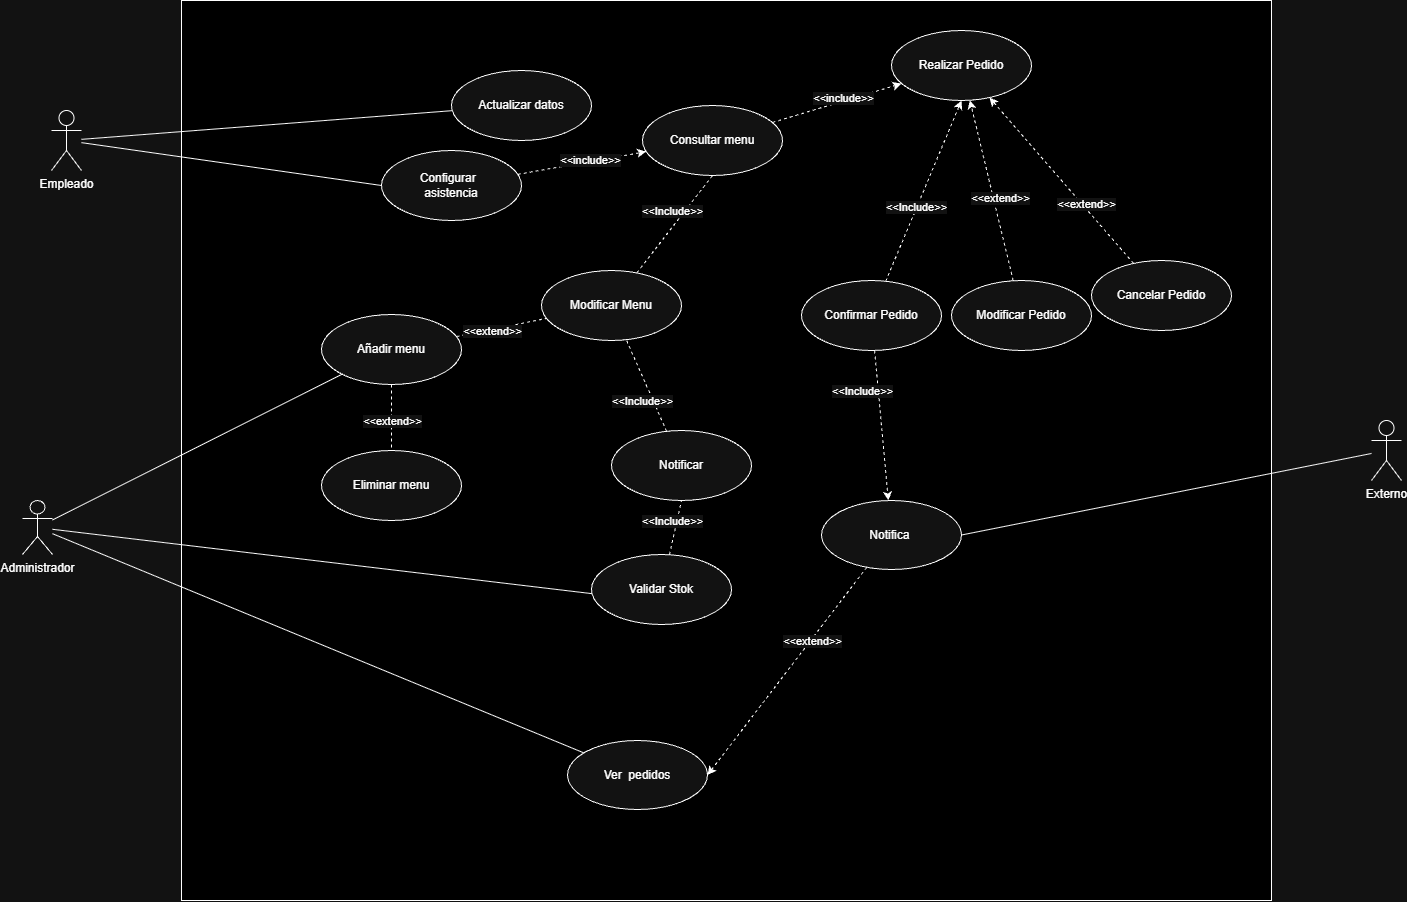

The diagram above was exported from draw.io. Its source (the exported page's mxGraphModel, read from the mxfile embedded in the PNG):
<mxGraphModel dx="2667" dy="905" grid="1" gridSize="10" guides="1" tooltips="1" connect="1" arrows="1" fold="1" page="1" pageScale="1" pageWidth="827" pageHeight="1169" math="0" shadow="0">
  <root>
    <mxCell id="0" />
    <mxCell id="1" parent="0" />
    <mxCell id="MnFLImPUdD6Si3NpoNZ5-2" parent="1" style="whiteSpace=wrap;html=1;fillColor=light-dark(#FFFFFF,#000000);" value="" vertex="1">
      <mxGeometry height="900" width="1090" x="180" y="80" as="geometry" />
    </mxCell>
    <mxCell id="MnFLImPUdD6Si3NpoNZ5-3" parent="1" style="shape=umlActor;verticalLabelPosition=bottom;verticalAlign=top;html=1;" value="Empleado" vertex="1">
      <mxGeometry height="60" width="30" x="50" y="190" as="geometry" />
    </mxCell>
    <mxCell id="KLb_mREMQs7EB5VfM-27-49" edge="1" parent="1" source="MnFLImPUdD6Si3NpoNZ5-7" style="edgeStyle=none;shape=connector;rounded=0;orthogonalLoop=1;jettySize=auto;html=1;strokeColor=default;align=center;verticalAlign=middle;fontFamily=Helvetica;fontSize=11;fontColor=default;labelBackgroundColor=default;endArrow=classic;endFill=1;">
      <mxGeometry relative="1" as="geometry">
        <mxPoint x="621.8996173125665" y="676.9015761128458" as="targetPoint" />
      </mxGeometry>
    </mxCell>
    <mxCell id="KLb_mREMQs7EB5VfM-27-50" edge="1" parent="1" source="MnFLImPUdD6Si3NpoNZ5-7" style="edgeStyle=none;rounded=0;orthogonalLoop=1;jettySize=auto;html=1;strokeColor=default;align=center;verticalAlign=middle;fontFamily=Helvetica;fontSize=11;fontColor=default;labelBackgroundColor=default;endArrow=none;endFill=0;" target="MnFLImPUdD6Si3NpoNZ5-17">
      <mxGeometry relative="1" as="geometry" />
    </mxCell>
    <mxCell id="xZDT7XrQIxrVOe6_N0D7-10" edge="1" parent="1" source="MnFLImPUdD6Si3NpoNZ5-7" style="edgeStyle=none;shape=connector;rounded=0;orthogonalLoop=1;jettySize=auto;html=1;strokeColor=default;align=center;verticalAlign=middle;fontFamily=Helvetica;fontSize=11;fontColor=default;labelBackgroundColor=default;endArrow=none;endFill=0;" target="xZDT7XrQIxrVOe6_N0D7-5">
      <mxGeometry relative="1" as="geometry" />
    </mxCell>
    <mxCell id="MnFLImPUdD6Si3NpoNZ5-7" parent="1" style="shape=umlActor;verticalLabelPosition=bottom;verticalAlign=top;html=1;" value="Administrador" vertex="1">
      <mxGeometry height="54" width="30" x="21" y="580" as="geometry" />
    </mxCell>
    <mxCell id="KLb_mREMQs7EB5VfM-27-19" edge="1" parent="1" source="MnFLImPUdD6Si3NpoNZ5-9" style="edgeStyle=none;shape=connector;rounded=0;orthogonalLoop=1;jettySize=auto;html=1;dashed=1;strokeColor=default;align=center;verticalAlign=middle;fontFamily=Helvetica;fontSize=11;fontColor=default;labelBackgroundColor=default;endArrow=classic;endFill=1;" target="MnFLImPUdD6Si3NpoNZ5-22">
      <mxGeometry relative="1" as="geometry" />
    </mxCell>
    <mxCell id="KLb_mREMQs7EB5VfM-27-21" connectable="0" parent="KLb_mREMQs7EB5VfM-27-19" style="edgeLabel;html=1;align=center;verticalAlign=middle;resizable=0;points=[];fontFamily=Helvetica;fontSize=11;fontColor=default;labelBackgroundColor=default;" value="&amp;lt;&amp;lt;extend&amp;gt;&amp;gt;" vertex="1">
      <mxGeometry relative="1" x="-0.1065" y="-6" as="geometry">
        <mxPoint as="offset" />
      </mxGeometry>
    </mxCell>
    <mxCell id="MnFLImPUdD6Si3NpoNZ5-9" parent="1" style="ellipse;whiteSpace=wrap;html=1;" value="Modificar Pedido" vertex="1">
      <mxGeometry height="70" width="140" x="950" y="360" as="geometry" />
    </mxCell>
    <mxCell id="MnFLImPUdD6Si3NpoNZ5-50" edge="1" parent="1" source="MnFLImPUdD6Si3NpoNZ5-10" style="edgeStyle=none;shape=connector;rounded=0;orthogonalLoop=1;jettySize=auto;html=1;exitX=0;exitY=0.5;exitDx=0;exitDy=0;strokeColor=default;align=center;verticalAlign=middle;fontFamily=Helvetica;fontSize=11;fontColor=default;labelBackgroundColor=default;endArrow=none;endFill=0;" target="MnFLImPUdD6Si3NpoNZ5-3">
      <mxGeometry relative="1" as="geometry" />
    </mxCell>
    <mxCell id="KLb_mREMQs7EB5VfM-27-14" edge="1" parent="1" source="MnFLImPUdD6Si3NpoNZ5-10" style="edgeStyle=none;shape=connector;rounded=0;orthogonalLoop=1;jettySize=auto;html=1;dashed=1;strokeColor=default;align=center;verticalAlign=middle;fontFamily=Helvetica;fontSize=11;fontColor=default;labelBackgroundColor=default;endArrow=classic;endFill=1;" target="MnFLImPUdD6Si3NpoNZ5-26">
      <mxGeometry relative="1" as="geometry" />
    </mxCell>
    <mxCell id="KLb_mREMQs7EB5VfM-27-16" connectable="0" parent="KLb_mREMQs7EB5VfM-27-14" style="edgeLabel;html=1;align=center;verticalAlign=middle;resizable=0;points=[];fontFamily=Helvetica;fontSize=11;fontColor=default;labelBackgroundColor=default;" value="&amp;lt;&amp;lt;include&amp;gt;&amp;gt;" vertex="1">
      <mxGeometry relative="1" x="0.1035" y="2" as="geometry">
        <mxPoint as="offset" />
      </mxGeometry>
    </mxCell>
    <mxCell id="MnFLImPUdD6Si3NpoNZ5-10" parent="1" style="ellipse;whiteSpace=wrap;html=1;" value="Configurar&amp;nbsp;&amp;nbsp;&lt;div&gt;asistencia&lt;/div&gt;" vertex="1">
      <mxGeometry height="70" width="140" x="380" y="230" as="geometry" />
    </mxCell>
    <mxCell id="KLb_mREMQs7EB5VfM-27-20" edge="1" parent="1" source="MnFLImPUdD6Si3NpoNZ5-11" style="edgeStyle=none;shape=connector;rounded=0;orthogonalLoop=1;jettySize=auto;html=1;entryX=0.5;entryY=1;entryDx=0;entryDy=0;dashed=1;strokeColor=default;align=center;verticalAlign=middle;fontFamily=Helvetica;fontSize=11;fontColor=default;labelBackgroundColor=default;endArrow=classic;endFill=1;" target="MnFLImPUdD6Si3NpoNZ5-22">
      <mxGeometry relative="1" as="geometry" />
    </mxCell>
    <mxCell id="KLb_mREMQs7EB5VfM-27-37" edge="1" parent="1" source="MnFLImPUdD6Si3NpoNZ5-11" style="edgeStyle=none;shape=connector;rounded=0;orthogonalLoop=1;jettySize=auto;html=1;dashed=1;strokeColor=default;align=center;verticalAlign=middle;fontFamily=Helvetica;fontSize=11;fontColor=default;labelBackgroundColor=default;endArrow=classic;endFill=1;" target="KLb_mREMQs7EB5VfM-27-34">
      <mxGeometry relative="1" as="geometry" />
    </mxCell>
    <mxCell id="MnFLImPUdD6Si3NpoNZ5-11" parent="1" style="ellipse;whiteSpace=wrap;html=1;" value="Confirmar Pedido" vertex="1">
      <mxGeometry height="70" width="140" x="800" y="360" as="geometry" />
    </mxCell>
    <mxCell id="MnFLImPUdD6Si3NpoNZ5-17" parent="1" style="ellipse;whiteSpace=wrap;html=1;" value="Ver&amp;nbsp; pedidos" vertex="1">
      <mxGeometry height="69" width="140" x="566" y="820" as="geometry" />
    </mxCell>
    <mxCell id="KLb_mREMQs7EB5VfM-27-18" edge="1" parent="1" source="MnFLImPUdD6Si3NpoNZ5-21" style="edgeStyle=none;shape=connector;rounded=0;orthogonalLoop=1;jettySize=auto;html=1;dashed=1;strokeColor=default;align=center;verticalAlign=middle;fontFamily=Helvetica;fontSize=11;fontColor=default;labelBackgroundColor=default;endArrow=classic;endFill=1;" target="MnFLImPUdD6Si3NpoNZ5-22">
      <mxGeometry relative="1" as="geometry" />
    </mxCell>
    <mxCell id="KLb_mREMQs7EB5VfM-27-22" connectable="0" parent="KLb_mREMQs7EB5VfM-27-18" style="edgeLabel;html=1;align=center;verticalAlign=middle;resizable=0;points=[];fontFamily=Helvetica;fontSize=11;fontColor=default;labelBackgroundColor=default;" value="&amp;lt;&amp;lt;extend&amp;gt;&amp;gt;" vertex="1">
      <mxGeometry relative="1" x="-0.307" y="-3" as="geometry">
        <mxPoint as="offset" />
      </mxGeometry>
    </mxCell>
    <mxCell id="MnFLImPUdD6Si3NpoNZ5-21" parent="1" style="ellipse;whiteSpace=wrap;html=1;" value="&lt;div&gt;Cancelar Pedido&lt;/div&gt;" vertex="1">
      <mxGeometry height="70" width="140" x="1090" y="340" as="geometry" />
    </mxCell>
    <mxCell id="MnFLImPUdD6Si3NpoNZ5-22" parent="1" style="ellipse;whiteSpace=wrap;html=1;" value="Realizar Pedido" vertex="1">
      <mxGeometry height="70" width="140" x="890" y="110" as="geometry" />
    </mxCell>
    <mxCell id="KLb_mREMQs7EB5VfM-27-40" edge="1" parent="1" source="MnFLImPUdD6Si3NpoNZ5-25" style="edgeStyle=none;shape=connector;rounded=0;orthogonalLoop=1;jettySize=auto;html=1;entryX=1;entryY=0.5;entryDx=0;entryDy=0;strokeColor=default;align=center;verticalAlign=middle;fontFamily=Helvetica;fontSize=11;fontColor=default;labelBackgroundColor=default;endArrow=none;endFill=0;" target="KLb_mREMQs7EB5VfM-27-34">
      <mxGeometry relative="1" as="geometry" />
    </mxCell>
    <mxCell id="MnFLImPUdD6Si3NpoNZ5-25" parent="1" style="shape=umlActor;verticalLabelPosition=bottom;verticalAlign=top;html=1;" value="Externo" vertex="1">
      <mxGeometry height="60" width="30" x="1370" y="500" as="geometry" />
    </mxCell>
    <mxCell id="KLb_mREMQs7EB5VfM-27-15" edge="1" parent="1" source="MnFLImPUdD6Si3NpoNZ5-26" style="edgeStyle=none;shape=connector;rounded=0;orthogonalLoop=1;jettySize=auto;html=1;dashed=1;strokeColor=default;align=center;verticalAlign=middle;fontFamily=Helvetica;fontSize=11;fontColor=default;labelBackgroundColor=default;endArrow=classic;endFill=1;" target="MnFLImPUdD6Si3NpoNZ5-22">
      <mxGeometry relative="1" as="geometry" />
    </mxCell>
    <mxCell id="KLb_mREMQs7EB5VfM-27-17" connectable="0" parent="KLb_mREMQs7EB5VfM-27-15" style="edgeLabel;html=1;align=center;verticalAlign=middle;resizable=0;points=[];fontFamily=Helvetica;fontSize=11;fontColor=default;labelBackgroundColor=default;" value="&amp;lt;&amp;lt;include&amp;gt;&amp;gt;" vertex="1">
      <mxGeometry relative="1" x="0.0994" y="5" as="geometry">
        <mxPoint y="1" as="offset" />
      </mxGeometry>
    </mxCell>
    <mxCell id="MnFLImPUdD6Si3NpoNZ5-26" parent="1" style="ellipse;whiteSpace=wrap;html=1;" value="Consultar menu" vertex="1">
      <mxGeometry height="70" width="140" x="641" y="185" as="geometry" />
    </mxCell>
    <mxCell id="MnFLImPUdD6Si3NpoNZ5-46" edge="1" parent="1" source="MnFLImPUdD6Si3NpoNZ5-29" style="edgeStyle=none;shape=connector;rounded=0;orthogonalLoop=1;jettySize=auto;html=1;strokeColor=default;align=center;verticalAlign=middle;fontFamily=Helvetica;fontSize=11;fontColor=default;labelBackgroundColor=default;endArrow=none;endFill=0;" target="MnFLImPUdD6Si3NpoNZ5-3">
      <mxGeometry relative="1" as="geometry" />
    </mxCell>
    <mxCell id="MnFLImPUdD6Si3NpoNZ5-29" parent="1" style="ellipse;whiteSpace=wrap;html=1;" value="Actualizar datos" vertex="1">
      <mxGeometry height="70" width="140" x="450" y="150" as="geometry" />
    </mxCell>
    <mxCell id="KLb_mREMQs7EB5VfM-27-27" edge="1" parent="1" source="MnFLImPUdD6Si3NpoNZ5-11" style="edgeStyle=none;shape=connector;rounded=0;orthogonalLoop=1;jettySize=auto;html=1;exitX=1;exitY=0;exitDx=0;exitDy=0;dashed=1;strokeColor=default;align=center;verticalAlign=middle;fontFamily=Helvetica;fontSize=11;fontColor=default;labelBackgroundColor=default;endArrow=classic;endFill=1;" target="MnFLImPUdD6Si3NpoNZ5-11">
      <mxGeometry relative="1" as="geometry" />
    </mxCell>
    <mxCell id="KLb_mREMQs7EB5VfM-27-32" connectable="0" parent="1" style="edgeLabel;html=1;align=center;verticalAlign=middle;resizable=0;points=[];fontFamily=Helvetica;fontSize=11;fontColor=default;labelBackgroundColor=default;" value="&amp;lt;&amp;lt;Include&amp;gt;&amp;gt;" vertex="1">
      <mxGeometry x="950" y="280" as="geometry">
        <mxPoint x="-36" y="6" as="offset" />
      </mxGeometry>
    </mxCell>
    <mxCell id="KLb_mREMQs7EB5VfM-27-38" edge="1" parent="1" source="KLb_mREMQs7EB5VfM-27-34" style="edgeStyle=none;shape=connector;rounded=0;orthogonalLoop=1;jettySize=auto;html=1;entryX=1;entryY=0.5;entryDx=0;entryDy=0;dashed=1;strokeColor=default;align=center;verticalAlign=middle;fontFamily=Helvetica;fontSize=11;fontColor=default;labelBackgroundColor=default;endArrow=classic;endFill=1;" target="MnFLImPUdD6Si3NpoNZ5-17">
      <mxGeometry relative="1" as="geometry" />
    </mxCell>
    <mxCell id="KLb_mREMQs7EB5VfM-27-34" parent="1" style="ellipse;whiteSpace=wrap;html=1;" value="Notifica&amp;nbsp;" vertex="1">
      <mxGeometry height="69" width="140" x="820" y="580" as="geometry" />
    </mxCell>
    <mxCell id="KLb_mREMQs7EB5VfM-27-41" connectable="0" parent="1" style="edgeLabel;html=1;align=center;verticalAlign=middle;resizable=0;points=[];fontFamily=Helvetica;fontSize=11;fontColor=default;labelBackgroundColor=default;" value="&amp;lt;&amp;lt;Include&amp;gt;&amp;gt;" vertex="1">
      <mxGeometry x="896" y="464" as="geometry">
        <mxPoint x="-36" y="6" as="offset" />
      </mxGeometry>
    </mxCell>
    <mxCell id="KLb_mREMQs7EB5VfM-27-42" connectable="0" parent="1" style="edgeLabel;html=1;align=center;verticalAlign=middle;resizable=0;points=[];fontFamily=Helvetica;fontSize=11;fontColor=default;labelBackgroundColor=default;" value="&amp;lt;&amp;lt;extend&amp;gt;&amp;gt;" vertex="1">
      <mxGeometry x="810" y="720" as="geometry" />
    </mxCell>
    <mxCell id="KLb_mREMQs7EB5VfM-27-44" edge="1" parent="1" style="edgeStyle=none;shape=connector;rounded=0;orthogonalLoop=1;jettySize=auto;html=1;exitX=0.5;exitY=1;exitDx=0;exitDy=0;dashed=1;strokeColor=default;align=center;verticalAlign=middle;fontFamily=Helvetica;fontSize=11;fontColor=default;labelBackgroundColor=default;endArrow=classic;endFill=1;">
      <mxGeometry relative="1" as="geometry">
        <mxPoint x="631.5" y="503" as="sourcePoint" />
        <mxPoint x="631.5" y="503" as="targetPoint" />
      </mxGeometry>
    </mxCell>
    <mxCell id="KLb_mREMQs7EB5VfM-27-46" edge="1" parent="1" style="edgeStyle=none;shape=connector;rounded=0;orthogonalLoop=1;jettySize=auto;html=1;exitX=0.5;exitY=1;exitDx=0;exitDy=0;dashed=1;strokeColor=default;align=center;verticalAlign=middle;fontFamily=Helvetica;fontSize=11;fontColor=default;labelBackgroundColor=default;endArrow=classic;endFill=1;">
      <mxGeometry relative="1" as="geometry">
        <mxPoint x="600.5" y="649" as="sourcePoint" />
        <mxPoint x="600.5" y="649" as="targetPoint" />
      </mxGeometry>
    </mxCell>
    <mxCell id="xZDT7XrQIxrVOe6_N0D7-3" parent="1" style="ellipse;whiteSpace=wrap;html=1;" value="Eliminar menu" vertex="1">
      <mxGeometry height="70" width="140" x="320" y="530" as="geometry" />
    </mxCell>
    <mxCell id="xZDT7XrQIxrVOe6_N0D7-23" edge="1" parent="1" source="xZDT7XrQIxrVOe6_N0D7-4" style="edgeStyle=none;shape=connector;rounded=0;orthogonalLoop=1;jettySize=auto;html=1;entryX=0.5;entryY=1;entryDx=0;entryDy=0;strokeColor=default;align=center;verticalAlign=middle;fontFamily=Helvetica;fontSize=11;fontColor=default;labelBackgroundColor=default;endArrow=none;endFill=0;dashed=1;" target="MnFLImPUdD6Si3NpoNZ5-26">
      <mxGeometry relative="1" as="geometry" />
    </mxCell>
    <mxCell id="xZDT7XrQIxrVOe6_N0D7-4" parent="1" style="ellipse;whiteSpace=wrap;html=1;" value="Modificar Menu" vertex="1">
      <mxGeometry height="70" width="140" x="540" y="350" as="geometry" />
    </mxCell>
    <mxCell id="xZDT7XrQIxrVOe6_N0D7-11" edge="1" parent="1" source="xZDT7XrQIxrVOe6_N0D7-5" style="edgeStyle=none;shape=connector;rounded=0;orthogonalLoop=1;jettySize=auto;html=1;strokeColor=default;align=center;verticalAlign=middle;fontFamily=Helvetica;fontSize=11;fontColor=default;labelBackgroundColor=default;endArrow=none;endFill=0;dashed=1;" target="xZDT7XrQIxrVOe6_N0D7-4">
      <mxGeometry relative="1" as="geometry" />
    </mxCell>
    <mxCell id="xZDT7XrQIxrVOe6_N0D7-12" edge="1" parent="1" source="xZDT7XrQIxrVOe6_N0D7-5" style="edgeStyle=none;shape=connector;rounded=0;orthogonalLoop=1;jettySize=auto;html=1;strokeColor=default;align=center;verticalAlign=middle;fontFamily=Helvetica;fontSize=11;fontColor=default;labelBackgroundColor=default;endArrow=none;endFill=0;dashed=1;" target="xZDT7XrQIxrVOe6_N0D7-3">
      <mxGeometry relative="1" as="geometry" />
    </mxCell>
    <mxCell id="xZDT7XrQIxrVOe6_N0D7-5" parent="1" style="ellipse;whiteSpace=wrap;html=1;" value="Añadir menu" vertex="1">
      <mxGeometry height="70" width="140" x="320" y="394" as="geometry" />
    </mxCell>
    <mxCell id="xZDT7XrQIxrVOe6_N0D7-13" connectable="0" parent="1" style="edgeLabel;html=1;align=center;verticalAlign=middle;resizable=0;points=[];fontFamily=Helvetica;fontSize=11;fontColor=default;labelBackgroundColor=default;" value="&amp;lt;&amp;lt;extend&amp;gt;&amp;gt;" vertex="1">
      <mxGeometry x="490" y="410" as="geometry" />
    </mxCell>
    <mxCell id="xZDT7XrQIxrVOe6_N0D7-14" connectable="0" parent="1" style="edgeLabel;html=1;align=center;verticalAlign=middle;resizable=0;points=[];fontFamily=Helvetica;fontSize=11;fontColor=default;labelBackgroundColor=default;" value="&amp;lt;&amp;lt;extend&amp;gt;&amp;gt;" vertex="1">
      <mxGeometry x="390" y="500" as="geometry" />
    </mxCell>
    <mxCell id="xZDT7XrQIxrVOe6_N0D7-18" edge="1" parent="1" source="xZDT7XrQIxrVOe6_N0D7-16" style="edgeStyle=none;shape=connector;rounded=0;orthogonalLoop=1;jettySize=auto;html=1;entryX=0.5;entryY=1;entryDx=0;entryDy=0;strokeColor=default;align=center;verticalAlign=middle;fontFamily=Helvetica;fontSize=11;fontColor=default;labelBackgroundColor=default;endArrow=none;endFill=0;dashed=1;" target="xZDT7XrQIxrVOe6_N0D7-17">
      <mxGeometry relative="1" as="geometry" />
    </mxCell>
    <mxCell id="xZDT7XrQIxrVOe6_N0D7-16" parent="1" style="ellipse;whiteSpace=wrap;html=1;" value="Validar Stok&lt;span style=&quot;color: rgba(0, 0, 0, 0); font-family: monospace; font-size: 0px; text-align: start; white-space: nowrap;&quot;&gt;%3CmxGraphModel%3E%3Croot%3E%3CmxCell%20id%3D%220%22%2F%3E%3CmxCell%20id%3D%221%22%20parent%3D%220%22%2F%3E%3CmxCell%20id%3D%222%22%20parent%3D%221%22%20style%3D%22ellipse%3BwhiteSpace%3Dwrap%3Bhtml%3D1%3B%22%20value%3D%22Eliminar%20menu%22%20vertex%3D%221%22%3E%3CmxGeometry%20height%3D%2270%22%20width%3D%22140%22%20x%3D%22520%22%20y%3D%22515%22%20as%3D%22geometry%22%2F%3E%3C%2FmxCell%3E%3C%2Froot%3E%3C%2FmxGraphModel%3E&lt;/span&gt;" vertex="1">
      <mxGeometry height="70" width="140" x="590" y="634" as="geometry" />
    </mxCell>
    <mxCell id="xZDT7XrQIxrVOe6_N0D7-20" edge="1" parent="1" source="xZDT7XrQIxrVOe6_N0D7-17" style="edgeStyle=none;shape=connector;rounded=0;orthogonalLoop=1;jettySize=auto;html=1;strokeColor=default;align=center;verticalAlign=middle;fontFamily=Helvetica;fontSize=11;fontColor=default;labelBackgroundColor=default;endArrow=none;endFill=0;dashed=1;" target="xZDT7XrQIxrVOe6_N0D7-4">
      <mxGeometry relative="1" as="geometry" />
    </mxCell>
    <mxCell id="xZDT7XrQIxrVOe6_N0D7-17" parent="1" style="ellipse;whiteSpace=wrap;html=1;" value="Notificar" vertex="1">
      <mxGeometry height="70" width="140" x="610" y="510" as="geometry" />
    </mxCell>
    <mxCell id="xZDT7XrQIxrVOe6_N0D7-21" connectable="0" parent="1" style="edgeLabel;html=1;align=center;verticalAlign=middle;resizable=0;points=[];fontFamily=Helvetica;fontSize=11;fontColor=default;labelBackgroundColor=default;" value="&amp;lt;&amp;lt;Include&amp;gt;&amp;gt;" vertex="1">
      <mxGeometry x="706" y="594" as="geometry">
        <mxPoint x="-36" y="6" as="offset" />
      </mxGeometry>
    </mxCell>
    <mxCell id="xZDT7XrQIxrVOe6_N0D7-22" connectable="0" parent="1" style="edgeLabel;html=1;align=center;verticalAlign=middle;resizable=0;points=[];fontFamily=Helvetica;fontSize=11;fontColor=default;labelBackgroundColor=default;" value="&amp;lt;&amp;lt;Include&amp;gt;&amp;gt;" vertex="1">
      <mxGeometry x="676" y="474" as="geometry">
        <mxPoint x="-36" y="6" as="offset" />
      </mxGeometry>
    </mxCell>
    <mxCell id="xZDT7XrQIxrVOe6_N0D7-24" connectable="0" parent="1" style="edgeLabel;html=1;align=center;verticalAlign=middle;resizable=0;points=[];fontFamily=Helvetica;fontSize=11;fontColor=default;labelBackgroundColor=default;" value="&amp;lt;&amp;lt;Include&amp;gt;&amp;gt;" vertex="1">
      <mxGeometry x="706" y="284" as="geometry">
        <mxPoint x="-36" y="6" as="offset" />
      </mxGeometry>
    </mxCell>
  </root>
</mxGraphModel>